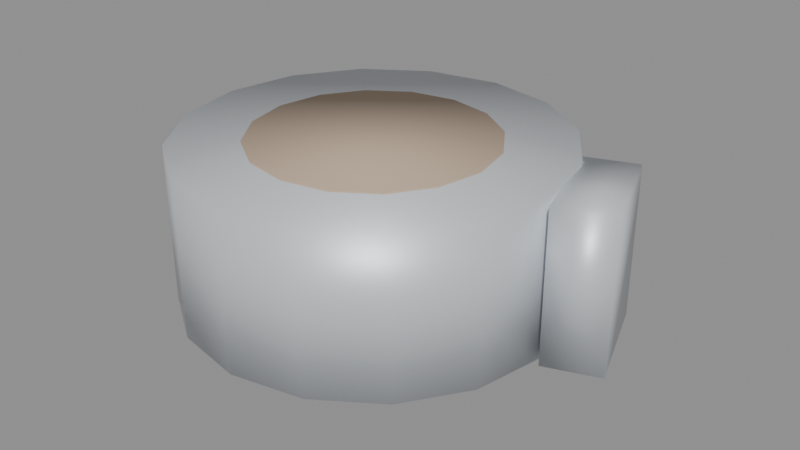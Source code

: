# Source: duct_tape.blend  (saved by Blender 5.2.45; exported with 4.5.12 LTS)
import bpy
from mathutils import Matrix  # noqa: F401  (used for matrix-valued properties, if any)

bpy.ops.wm.read_factory_settings(use_empty=True)
scene = bpy.context.scene
scene.name = 'Scene'

# ---- materials (node trees are filled in below, after node groups)
mat_mat_silver_tape = bpy.data.materials.new('Mat_Silver_Tape')
mat_mat_cardboard_core = bpy.data.materials.new('Mat_Cardboard_Core')

# ---- material node trees
mat_mat_silver_tape.use_nodes = True; mat_mat_silver_tape.node_tree.nodes.clear()
_N = mat_mat_silver_tape.node_tree.nodes; _L = mat_mat_silver_tape.node_tree.links
n0 = _N.new('ShaderNodeBsdfPrincipled'); n0.name = 'Principled BSDF'; n0.location = (-200, 100)
n0.inputs[0].default_value = (0.65, 0.68, 0.72, 1.0)
n0.inputs[1].default_value = 0.25
n0.inputs[2].default_value = 0.45
n0.inputs[10].default_value = 0.005
n1 = _N.new('ShaderNodeOutputMaterial'); n1.name = 'Material Output'; n1.location = (200, 100)
_L.new(n0.outputs[0], n1.inputs[0])
n1.is_active_output = True
mat_mat_cardboard_core.use_nodes = True; mat_mat_cardboard_core.node_tree.nodes.clear()
_N = mat_mat_cardboard_core.node_tree.nodes; _L = mat_mat_cardboard_core.node_tree.links
n0 = _N.new('ShaderNodeBsdfPrincipled'); n0.name = 'Principled BSDF'; n0.location = (-200, 100)
n0.inputs[0].default_value = (0.5, 0.38, 0.28, 1.0)
n0.inputs[2].default_value = 0.9
n0.inputs[10].default_value = 0.005
n1 = _N.new('ShaderNodeOutputMaterial'); n1.name = 'Material Output'; n1.location = (200, 100)
_L.new(n0.outputs[0], n1.inputs[0])
n1.is_active_output = True

# ---- meshes
me_cylinder = bpy.data.meshes.new('Cylinder')
me_cylinder.from_pydata([(0.0, 0.06, -0.025), (0.0, 0.06, 0.025), (0.02296, 0.05543, -0.025), (0.02296, 0.05543, 0.025), (0.04243, 0.04243, -0.025), (0.04243, 0.04243, 0.025), (0.05543, 0.02296, -0.025), (0.05543, 0.02296, 0.025), (0.06, 0.0, -0.025), (0.06, 0.0, 0.025), (0.05543, -0.02296, -0.025), (0.05543, -0.02296, 0.025), (0.04243, -0.04243, -0.025), (0.04243, -0.04243, 0.025), (0.02296, -0.05543, -0.025), (0.02296, -0.05543, 0.025), (0.0, -0.06, -0.025), (0.0, -0.06, 0.025), (-0.02296, -0.05543, -0.025), (-0.02296, -0.05543, 0.025), (-0.04243, -0.04243, -0.025), (-0.04243, -0.04243, 0.025), (-0.05543, -0.02296, -0.025), (-0.05543, -0.02296, 0.025), (-0.06, 0.0, -0.025), (-0.06, 0.0, 0.025), (-0.05543, 0.02296, -0.025), (-0.05543, 0.02296, 0.025), (-0.04243, 0.04243, -0.025), (-0.04243, 0.04243, 0.025), (-0.02296, 0.05543, -0.025), (-0.02296, 0.05543, 0.025), (0.0, 0.038, -0.0255), (0.0, 0.038, 0.0255), (0.01454, 0.03511, -0.0255), (0.01454, 0.03511, 0.0255), (0.02687, 0.02687, -0.0255), (0.02687, 0.02687, 0.0255), (0.03511, 0.01454, -0.0255), (0.03511, 0.01454, 0.0255), (0.038, 0.0, -0.0255), (0.038, 0.0, 0.0255), (0.03511, -0.01454, -0.0255), (0.03511, -0.01454, 0.0255), (0.02687, -0.02687, -0.0255), (0.02687, -0.02687, 0.0255), (0.01454, -0.03511, -0.0255), (0.01454, -0.03511, 0.0255), (0.0, -0.038, -0.0255), (0.0, -0.038, 0.0255), (-0.01454, -0.03511, -0.0255), (-0.01454, -0.03511, 0.0255), (-0.02687, -0.02687, -0.0255), (-0.02687, -0.02687, 0.0255), (-0.03511, -0.01454, -0.0255), (-0.03511, -0.01454, 0.0255), (-0.038, 0.0, -0.0255), (-0.038, 0.0, 0.0255), (-0.03511, 0.01454, -0.0255), (-0.03511, 0.01454, 0.0255), (-0.02687, 0.02687, -0.0255), (-0.02687, 0.02687, 0.0255), (-0.01454, 0.03511, -0.0255), (-0.01454, 0.03511, 0.0255), (0.06255, -0.004525, -0.024), (0.06255, -0.004525, 0.024), (0.05054, 0.02835, -0.024), (0.05054, 0.02835, 0.024), (0.07946, 0.001647, -0.024), (0.07946, 0.001647, 0.024), (0.06745, 0.03453, -0.024), (0.06745, 0.03453, 0.024)], [], [(0, 1, 3, 2), (2, 3, 5, 4), (4, 5, 7, 6), (6, 7, 9, 8), (8, 9, 11, 10), (10, 11, 13, 12), (12, 13, 15, 14), (14, 15, 17, 16), (16, 17, 19, 18), (18, 19, 21, 20), (20, 21, 23, 22), (22, 23, 25, 24), (24, 25, 27, 26), (26, 27, 29, 28), (3, 1, 31, 29, 27, 25, 23, 21, 19, 17, 15, 13, 11, 9, 7, 5), (28, 29, 31, 30), (30, 31, 1, 0), (0, 2, 4, 6, 8, 10, 12, 14, 16, 18, 20, 22, 24, 26, 28, 30), (32, 33, 35, 34), (34, 35, 37, 36), (36, 37, 39, 38), (38, 39, 41, 40), (40, 41, 43, 42), (42, 43, 45, 44), (44, 45, 47, 46), (46, 47, 49, 48), (48, 49, 51, 50), (50, 51, 53, 52), (52, 53, 55, 54), (54, 55, 57, 56), (56, 57, 59, 58), (58, 59, 61, 60), (35, 33, 63, 61, 59, 57, 55, 53, 51, 49, 47, 45, 43, 41, 39, 37), (60, 61, 63, 62), (62, 63, 33, 32), (32, 34, 36, 38, 40, 42, 44, 46, 48, 50, 52, 54, 56, 58, 60, 62), (64, 65, 67, 66), (66, 67, 71, 70), (70, 71, 69, 68), (68, 69, 65, 64), (66, 70, 68, 64), (71, 67, 65, 69)])
me_cylinder.polygons.foreach_set('use_smooth', [True] * 42)
me_cylinder.polygons.foreach_set('material_index', [0, 0, 0, 0, 0, 0, 0, 0, 0, 0, 0, 0, 0, 0, 0, 0, 0, 0, 1, 1, 1, 1, 1, 1, 1, 1, 1, 1, 1, 1, 1, 1, 1, 1, 1, 1, 0, 0, 0, 0, 0, 0])
_uv = me_cylinder.uv_layers.new(name='UVMap')
_uv.uv.foreach_set('vector', [1.0, 0.5, 1.0, 1.0, 0.9375, 1.0, 0.9375, 0.5, 0.9375, 0.5, 0.9375, 1.0, 0.875, 1.0, 0.875, 0.5, 0.875, 0.5, 0.875, 1.0, 0.8125, 1.0, 0.8125, 0.5, 0.8125, 0.5, 0.8125, 1.0, 0.75, 1.0, 0.75, 0.5, 0.75, 0.5, 0.75, 1.0, 0.6875, 1.0, 0.6875, 0.5, 0.6875, 0.5, 0.6875, 1.0, 0.625, 1.0, 0.625, 0.5, 0.625, 0.5, 0.625, 1.0, 0.5625, 1.0, 0.5625, 0.5, 0.5625, 0.5, 0.5625, 1.0, 0.5, 1.0, 0.5, 0.5, 0.5, 0.5, 0.5, 1.0, 0.4375, 1.0, 0.4375, 0.5, 0.4375, 0.5, 0.4375, 1.0, 0.375, 1.0, 0.375, 0.5, 0.375, 0.5, 0.375, 1.0, 0.3125, 1.0, 0.3125, 0.5, 0.3125, 0.5, 0.3125, 1.0, 0.25, 1.0, 0.25, 0.5, 0.25, 0.5, 0.25, 1.0, 0.1875, 1.0, 0.1875, 0.5, 0.1875, 0.5, 0.1875, 1.0, 0.125, 1.0, 0.125, 0.5, 0.3418, 0.4717, 0.25, 0.49, 0.1582, 0.4717, 0.08029, 0.4197, 0.02827, 0.3418, 0.01, 0.25, 0.02827, 0.1582, 0.08029, 0.08029, 0.1582, 0.02827, 0.25, 0.01, 0.3418, 0.02827, 0.4197, 0.08029, 0.4717, 0.1582, 0.49, 0.25, 0.4717, 0.3418, 0.4197, 0.4197, 0.125, 0.5, 0.125, 1.0, 0.0625, 1.0, 0.0625, 0.5, 0.0625, 0.5, 0.0625, 1.0, 0.0, 1.0, 0.0, 0.5, 0.75, 0.49, 0.8418, 0.4717, 0.9197, 0.4197, 0.9717, 0.3418, 0.99, 0.25, 0.9717, 0.1582, 0.9197, 0.08029, 0.8418, 0.02827, 0.75, 0.01, 0.6582, 0.02827, 0.5803, 0.08029, 0.5283, 0.1582, 0.51, 0.25, 0.5283, 0.3418, 0.5803, 0.4197, 0.6582, 0.4717, 1.0, 0.5, 1.0, 1.0, 0.9375, 1.0, 0.9375, 0.5, 0.9375, 0.5, 0.9375, 1.0, 0.875, 1.0, 0.875, 0.5, 0.875, 0.5, 0.875, 1.0, 0.8125, 1.0, 0.8125, 0.5, 0.8125, 0.5, 0.8125, 1.0, 0.75, 1.0, 0.75, 0.5, 0.75, 0.5, 0.75, 1.0, 0.6875, 1.0, 0.6875, 0.5, 0.6875, 0.5, 0.6875, 1.0, 0.625, 1.0, 0.625, 0.5, 0.625, 0.5, 0.625, 1.0, 0.5625, 1.0, 0.5625, 0.5, 0.5625, 0.5, 0.5625, 1.0, 0.5, 1.0, 0.5, 0.5, 0.5, 0.5, 0.5, 1.0, 0.4375, 1.0, 0.4375, 0.5, 0.4375, 0.5, 0.4375, 1.0, 0.375, 1.0, 0.375, 0.5, 0.375, 0.5, 0.375, 1.0, 0.3125, 1.0, 0.3125, 0.5, 0.3125, 0.5, 0.3125, 1.0, 0.25, 1.0, 0.25, 0.5, 0.25, 0.5, 0.25, 1.0, 0.1875, 1.0, 0.1875, 0.5, 0.1875, 0.5, 0.1875, 1.0, 0.125, 1.0, 0.125, 0.5, 0.3418, 0.4717, 0.25, 0.49, 0.1582, 0.4717, 0.08029, 0.4197, 0.02827, 0.3418, 0.01, 0.25, 0.02827, 0.1582, 0.08029, 0.08029, 0.1582, 0.02827, 0.25, 0.01, 0.3418, 0.02827, 0.4197, 0.08029, 0.4717, 0.1582, 0.49, 0.25, 0.4717, 0.3418, 0.4197, 0.4197, 0.125, 0.5, 0.125, 1.0, 0.0625, 1.0, 0.0625, 0.5, 0.0625, 0.5, 0.0625, 1.0, 0.0, 1.0, 0.0, 0.5, 0.75, 0.49, 0.8418, 0.4717, 0.9197, 0.4197, 0.9717, 0.3418, 0.99, 0.25, 0.9717, 0.1582, 0.9197, 0.08029, 0.8418, 0.02827, 0.75, 0.01, 0.6582, 0.02827, 0.5803, 0.08029, 0.5283, 0.1582, 0.51, 0.25, 0.5283, 0.3418, 0.5803, 0.4197, 0.6582, 0.4717, 0.375, 0.0, 0.625, 0.0, 0.625, 0.25, 0.375, 0.25, 0.375, 0.25, 0.625, 0.25, 0.625, 0.5, 0.375, 0.5, 0.375, 0.5, 0.625, 0.5, 0.625, 0.75, 0.375, 0.75, 0.375, 0.75, 0.625, 0.75, 0.625, 1.0, 0.375, 1.0, 0.125, 0.5, 0.375, 0.5, 0.375, 0.75, 0.125, 0.75, 0.625, 0.5, 0.875, 0.5, 0.875, 0.75, 0.625, 0.75])
me_cylinder.materials.append(mat_mat_silver_tape)
me_cylinder.materials.append(mat_mat_cardboard_core)
me_cylinder.update()

# ---- objects
ob_ducttape = bpy.data.objects.new('DuctTape', me_cylinder)

# ---- transforms, parenting, visibility, modifiers, constraints
ob_ducttape.location = (0.0, 0.0, 0.025)

# ---- collection membership
scene.collection.objects.link(ob_ducttape)

# ---- scene / render settings (as saved in the file)
scene.frame_start = 1; scene.frame_end = 250; scene.frame_set(1)
scene.render.engine = 'BLENDER_EEVEE_NEXT'
scene.render.bake_bias = 0.0
scene.render.bake_samples = 0
scene.render.compositor_device = 'GPU'
scene.eevee.use_volume_custom_range = False
scene.eevee.fast_gi_thickness_near = 0.1
scene.eevee.fast_gi_thickness_far = 0.0
scene.eevee.ray_tracing_options.screen_trace_thickness = 0.1
bpy.context.view_layer.update()

# ---- added for rendering (the .blend has no active camera and no usable light): camera, sun + grey world if the file has none
cam_auto = bpy.data.cameras.new('AutoCamera')
cam_auto.lens = 50.0
cam_auto.sensor_width = 36.0
cam_auto.clip_end = 1000.0
ob_auto_camera = bpy.data.objects.new('AutoCamera', cam_auto)
scene.collection.objects.link(ob_auto_camera)
ob_auto_camera.location = (0.194772, -0.222054, 0.173036)
ob_auto_camera.rotation_euler = (1.09748, -7.21219e-08, 0.694738)
scene.camera = ob_auto_camera
light_auto_sun = bpy.data.lights.new('AutoSun', 'SUN')
light_auto_sun.energy = 3.0
light_auto_sun.angle = 0.0523599
ob_auto_sun = bpy.data.objects.new('AutoSun', light_auto_sun)
scene.collection.objects.link(ob_auto_sun)
ob_auto_sun.rotation_euler = (0.872665, 0.174533, 0.523599)
if scene.world is None:
    world_auto = bpy.data.worlds.new('AutoWorld')
    world_auto.color = (0.3, 0.3, 0.3)
    scene.world = world_auto
bpy.context.view_layer.update()
